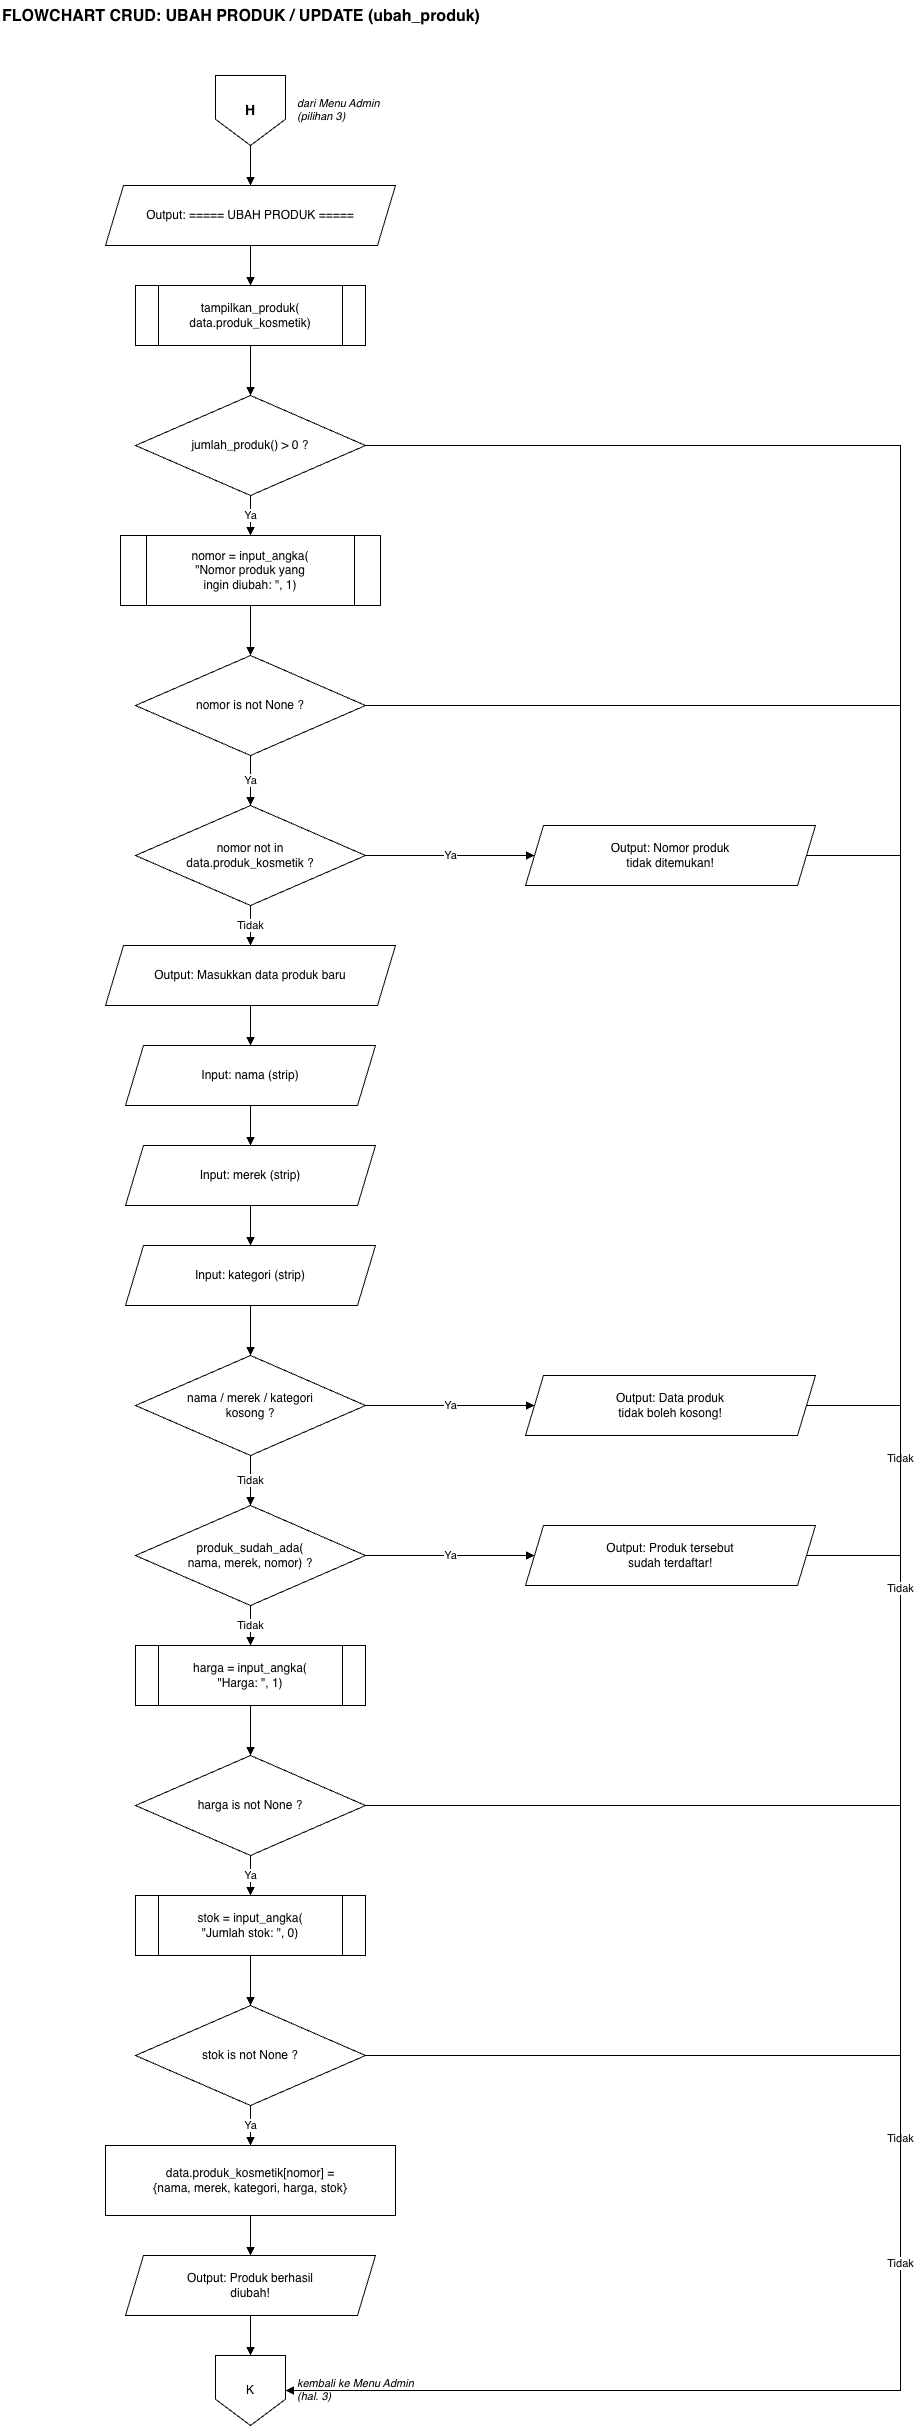

The diagram above was exported from draw.io. Its source (the exported page's mxGraphModel, read from the mxfile embedded in the PNG):
<mxGraphModel dx="1397" dy="1012" grid="1" gridSize="10" guides="1" tooltips="1" connect="1" arrows="1" fold="1" page="1" pageScale="1" pageWidth="850" pageHeight="1100" math="0" shadow="0">
  <root>
    <mxCell id="0" />
    <mxCell id="1" parent="0" />
    <mxCell id="c2" parent="1" style="whiteSpace=wrap;html=1;fillColor=#fff;strokeColor=#000;fontColor=#000;text;strokeColor=none;fillColor=none;fontStyle=1;fontSize=16;" value="FLOWCHART CRUD: UBAH PRODUK / UPDATE (ubah_produk)" vertex="1">
      <mxGeometry height="40" width="700" x="100" y="20" as="geometry" />
    </mxCell>
    <mxCell id="c3" parent="1" style="whiteSpace=wrap;html=1;fillColor=#fff;strokeColor=#000;fontColor=#000;shape=offPageConnector;fontStyle=1;fontSize=14;" value="H" vertex="1">
      <mxGeometry height="70" width="70" x="315" y="95" as="geometry" />
    </mxCell>
    <mxCell id="c4" parent="1" style="whiteSpace=wrap;html=1;fillColor=#fff;strokeColor=#000;fontColor=#000;text;strokeColor=none;fillColor=none;fontSize=11;fontStyle=2;" value="dari Menu Admin&lt;br&gt;(pilihan 3)" vertex="1">
      <mxGeometry height="40" width="140" x="395" y="110" as="geometry" />
    </mxCell>
    <mxCell id="c5" parent="1" style="whiteSpace=wrap;html=1;fillColor=#fff;strokeColor=#000;fontColor=#000;shape=parallelogram;perimeter=parallelogramPerimeter;fixedSize=1;size=18;" value="Output: ===== UBAH PRODUK =====" vertex="1">
      <mxGeometry height="60" width="290" x="205" y="205" as="geometry" />
    </mxCell>
    <mxCell id="c6" edge="1" parent="1" source="c3" style="edgeStyle=orthogonalEdgeStyle;rounded=0;html=1;endArrow=block;endFill=1;strokeColor=#000;fontColor=#000;labelBackgroundColor=#fff;exitX=0.5;exitY=1;entryX=0.5;entryY=0;" target="c5" value="">
      <mxGeometry relative="1" as="geometry" />
    </mxCell>
    <mxCell id="c7" parent="1" style="whiteSpace=wrap;html=1;fillColor=#fff;strokeColor=#000;fontColor=#000;shape=process;backgroundOutline=1;" value="tampilkan_produk(&lt;br&gt;data.produk_kosmetik)" vertex="1">
      <mxGeometry height="60" width="230" x="235" y="305" as="geometry" />
    </mxCell>
    <mxCell id="c8" edge="1" parent="1" source="c5" style="edgeStyle=orthogonalEdgeStyle;rounded=0;html=1;endArrow=block;endFill=1;strokeColor=#000;fontColor=#000;labelBackgroundColor=#fff;exitX=0.5;exitY=1;entryX=0.5;entryY=0;" target="c7" value="">
      <mxGeometry relative="1" as="geometry" />
    </mxCell>
    <mxCell id="c9" parent="1" style="whiteSpace=wrap;html=1;fillColor=#fff;strokeColor=#000;fontColor=#000;rhombus;" value="jumlah_produk() &amp;gt; 0 ?" vertex="1">
      <mxGeometry height="100" width="230" x="235" y="415" as="geometry" />
    </mxCell>
    <mxCell id="c10" edge="1" parent="1" source="c7" style="edgeStyle=orthogonalEdgeStyle;rounded=0;html=1;endArrow=block;endFill=1;strokeColor=#000;fontColor=#000;labelBackgroundColor=#fff;exitX=0.5;exitY=1;entryX=0.5;entryY=0;" target="c9" value="">
      <mxGeometry relative="1" as="geometry" />
    </mxCell>
    <mxCell id="c11" parent="1" style="whiteSpace=wrap;html=1;fillColor=#fff;strokeColor=#000;fontColor=#000;shape=process;backgroundOutline=1;" value="nomor = input_angka(&lt;br&gt;&quot;Nomor produk yang&lt;br&gt;ingin diubah: &quot;, 1)" vertex="1">
      <mxGeometry height="70" width="260" x="220" y="555" as="geometry" />
    </mxCell>
    <mxCell id="c12" edge="1" parent="1" source="c9" style="edgeStyle=orthogonalEdgeStyle;rounded=0;html=1;endArrow=block;endFill=1;strokeColor=#000;fontColor=#000;labelBackgroundColor=#fff;exitX=0.5;exitY=1;entryX=0.5;entryY=0;" target="c11" value="Ya">
      <mxGeometry relative="1" as="geometry" />
    </mxCell>
    <mxCell id="c13" parent="1" style="whiteSpace=wrap;html=1;fillColor=#fff;strokeColor=#000;fontColor=#000;rhombus;" value="nomor is not None ?" vertex="1">
      <mxGeometry height="100" width="230" x="235" y="675" as="geometry" />
    </mxCell>
    <mxCell id="c14" edge="1" parent="1" source="c11" style="edgeStyle=orthogonalEdgeStyle;rounded=0;html=1;endArrow=block;endFill=1;strokeColor=#000;fontColor=#000;labelBackgroundColor=#fff;exitX=0.5;exitY=1;entryX=0.5;entryY=0;" target="c13" value="">
      <mxGeometry relative="1" as="geometry" />
    </mxCell>
    <mxCell id="c15" parent="1" style="whiteSpace=wrap;html=1;fillColor=#fff;strokeColor=#000;fontColor=#000;rhombus;" value="nomor not in&lt;br&gt;data.produk_kosmetik ?" vertex="1">
      <mxGeometry height="100" width="230" x="235" y="825" as="geometry" />
    </mxCell>
    <mxCell id="c16" edge="1" parent="1" source="c13" style="edgeStyle=orthogonalEdgeStyle;rounded=0;html=1;endArrow=block;endFill=1;strokeColor=#000;fontColor=#000;labelBackgroundColor=#fff;exitX=0.5;exitY=1;entryX=0.5;entryY=0;" target="c15" value="Ya">
      <mxGeometry relative="1" as="geometry" />
    </mxCell>
    <mxCell id="c17" parent="1" style="whiteSpace=wrap;html=1;fillColor=#fff;strokeColor=#000;fontColor=#000;shape=parallelogram;perimeter=parallelogramPerimeter;fixedSize=1;size=18;" value="Output: Nomor produk&lt;br&gt;tidak ditemukan!" vertex="1">
      <mxGeometry height="60" width="290" x="625" y="845" as="geometry" />
    </mxCell>
    <mxCell id="c18" edge="1" parent="1" source="c15" style="edgeStyle=orthogonalEdgeStyle;rounded=0;html=1;endArrow=block;endFill=1;strokeColor=#000;fontColor=#000;labelBackgroundColor=#fff;exitX=1;exitY=0.5;entryX=0;entryY=0.5;" target="c17" value="Ya">
      <mxGeometry relative="1" as="geometry" />
    </mxCell>
    <mxCell id="c19" parent="1" style="whiteSpace=wrap;html=1;fillColor=#fff;strokeColor=#000;fontColor=#000;shape=parallelogram;perimeter=parallelogramPerimeter;fixedSize=1;size=18;" value="Output: Masukkan data produk baru" vertex="1">
      <mxGeometry height="60" width="290" x="205" y="965" as="geometry" />
    </mxCell>
    <mxCell id="c20" edge="1" parent="1" source="c15" style="edgeStyle=orthogonalEdgeStyle;rounded=0;html=1;endArrow=block;endFill=1;strokeColor=#000;fontColor=#000;labelBackgroundColor=#fff;exitX=0.5;exitY=1;entryX=0.5;entryY=0;" target="c19" value="Tidak">
      <mxGeometry relative="1" as="geometry" />
    </mxCell>
    <mxCell id="c21" parent="1" style="whiteSpace=wrap;html=1;fillColor=#fff;strokeColor=#000;fontColor=#000;shape=parallelogram;perimeter=parallelogramPerimeter;fixedSize=1;size=18;" value="Input: nama (strip)" vertex="1">
      <mxGeometry height="60" width="250" x="225" y="1065" as="geometry" />
    </mxCell>
    <mxCell id="c22" edge="1" parent="1" source="c19" style="edgeStyle=orthogonalEdgeStyle;rounded=0;html=1;endArrow=block;endFill=1;strokeColor=#000;fontColor=#000;labelBackgroundColor=#fff;exitX=0.5;exitY=1;entryX=0.5;entryY=0;" target="c21" value="">
      <mxGeometry relative="1" as="geometry" />
    </mxCell>
    <mxCell id="c23" parent="1" style="whiteSpace=wrap;html=1;fillColor=#fff;strokeColor=#000;fontColor=#000;shape=parallelogram;perimeter=parallelogramPerimeter;fixedSize=1;size=18;" value="Input: merek (strip)" vertex="1">
      <mxGeometry height="60" width="250" x="225" y="1165" as="geometry" />
    </mxCell>
    <mxCell id="c24" edge="1" parent="1" source="c21" style="edgeStyle=orthogonalEdgeStyle;rounded=0;html=1;endArrow=block;endFill=1;strokeColor=#000;fontColor=#000;labelBackgroundColor=#fff;exitX=0.5;exitY=1;entryX=0.5;entryY=0;" target="c23" value="">
      <mxGeometry relative="1" as="geometry" />
    </mxCell>
    <mxCell id="c25" parent="1" style="whiteSpace=wrap;html=1;fillColor=#fff;strokeColor=#000;fontColor=#000;shape=parallelogram;perimeter=parallelogramPerimeter;fixedSize=1;size=18;" value="Input: kategori (strip)" vertex="1">
      <mxGeometry height="60" width="250" x="225" y="1265" as="geometry" />
    </mxCell>
    <mxCell id="c26" edge="1" parent="1" source="c23" style="edgeStyle=orthogonalEdgeStyle;rounded=0;html=1;endArrow=block;endFill=1;strokeColor=#000;fontColor=#000;labelBackgroundColor=#fff;exitX=0.5;exitY=1;entryX=0.5;entryY=0;" target="c25" value="">
      <mxGeometry relative="1" as="geometry" />
    </mxCell>
    <mxCell id="c27" parent="1" style="whiteSpace=wrap;html=1;fillColor=#fff;strokeColor=#000;fontColor=#000;rhombus;" value="nama / merek / kategori&lt;br&gt;kosong ?" vertex="1">
      <mxGeometry height="100" width="230" x="235" y="1375" as="geometry" />
    </mxCell>
    <mxCell id="c28" edge="1" parent="1" source="c25" style="edgeStyle=orthogonalEdgeStyle;rounded=0;html=1;endArrow=block;endFill=1;strokeColor=#000;fontColor=#000;labelBackgroundColor=#fff;exitX=0.5;exitY=1;entryX=0.5;entryY=0;" target="c27" value="">
      <mxGeometry relative="1" as="geometry" />
    </mxCell>
    <mxCell id="c29" parent="1" style="whiteSpace=wrap;html=1;fillColor=#fff;strokeColor=#000;fontColor=#000;shape=parallelogram;perimeter=parallelogramPerimeter;fixedSize=1;size=18;" value="Output: Data produk&lt;br&gt;tidak boleh kosong!" vertex="1">
      <mxGeometry height="60" width="290" x="625" y="1395" as="geometry" />
    </mxCell>
    <mxCell id="c30" edge="1" parent="1" source="c27" style="edgeStyle=orthogonalEdgeStyle;rounded=0;html=1;endArrow=block;endFill=1;strokeColor=#000;fontColor=#000;labelBackgroundColor=#fff;exitX=1;exitY=0.5;entryX=0;entryY=0.5;" target="c29" value="Ya">
      <mxGeometry relative="1" as="geometry" />
    </mxCell>
    <mxCell id="c31" parent="1" style="whiteSpace=wrap;html=1;fillColor=#fff;strokeColor=#000;fontColor=#000;rhombus;" value="produk_sudah_ada(&lt;br&gt;nama, merek, nomor) ?" vertex="1">
      <mxGeometry height="100" width="230" x="235" y="1525" as="geometry" />
    </mxCell>
    <mxCell id="c32" edge="1" parent="1" source="c27" style="edgeStyle=orthogonalEdgeStyle;rounded=0;html=1;endArrow=block;endFill=1;strokeColor=#000;fontColor=#000;labelBackgroundColor=#fff;exitX=0.5;exitY=1;entryX=0.5;entryY=0;" target="c31" value="Tidak">
      <mxGeometry relative="1" as="geometry" />
    </mxCell>
    <mxCell id="c33" parent="1" style="whiteSpace=wrap;html=1;fillColor=#fff;strokeColor=#000;fontColor=#000;shape=parallelogram;perimeter=parallelogramPerimeter;fixedSize=1;size=18;" value="Output: Produk tersebut&lt;br&gt;sudah terdaftar!" vertex="1">
      <mxGeometry height="60" width="290" x="625" y="1545" as="geometry" />
    </mxCell>
    <mxCell id="c34" edge="1" parent="1" source="c31" style="edgeStyle=orthogonalEdgeStyle;rounded=0;html=1;endArrow=block;endFill=1;strokeColor=#000;fontColor=#000;labelBackgroundColor=#fff;exitX=1;exitY=0.5;entryX=0;entryY=0.5;" target="c33" value="Ya">
      <mxGeometry relative="1" as="geometry" />
    </mxCell>
    <mxCell id="c35" parent="1" style="whiteSpace=wrap;html=1;fillColor=#fff;strokeColor=#000;fontColor=#000;shape=process;backgroundOutline=1;" value="harga = input_angka(&lt;br&gt;&quot;Harga: &quot;, 1)" vertex="1">
      <mxGeometry height="60" width="230" x="235" y="1665" as="geometry" />
    </mxCell>
    <mxCell id="c36" edge="1" parent="1" source="c31" style="edgeStyle=orthogonalEdgeStyle;rounded=0;html=1;endArrow=block;endFill=1;strokeColor=#000;fontColor=#000;labelBackgroundColor=#fff;exitX=0.5;exitY=1;entryX=0.5;entryY=0;" target="c35" value="Tidak">
      <mxGeometry relative="1" as="geometry" />
    </mxCell>
    <mxCell id="c37" parent="1" style="whiteSpace=wrap;html=1;fillColor=#fff;strokeColor=#000;fontColor=#000;rhombus;" value="harga is not None ?" vertex="1">
      <mxGeometry height="100" width="230" x="235" y="1775" as="geometry" />
    </mxCell>
    <mxCell id="c38" edge="1" parent="1" source="c35" style="edgeStyle=orthogonalEdgeStyle;rounded=0;html=1;endArrow=block;endFill=1;strokeColor=#000;fontColor=#000;labelBackgroundColor=#fff;exitX=0.5;exitY=1;entryX=0.5;entryY=0;" target="c37" value="">
      <mxGeometry relative="1" as="geometry" />
    </mxCell>
    <mxCell id="c39" parent="1" style="whiteSpace=wrap;html=1;fillColor=#fff;strokeColor=#000;fontColor=#000;shape=process;backgroundOutline=1;" value="stok = input_angka(&lt;br&gt;&quot;Jumlah stok: &quot;, 0)" vertex="1">
      <mxGeometry height="60" width="230" x="235" y="1915" as="geometry" />
    </mxCell>
    <mxCell id="c40" edge="1" parent="1" source="c37" style="edgeStyle=orthogonalEdgeStyle;rounded=0;html=1;endArrow=block;endFill=1;strokeColor=#000;fontColor=#000;labelBackgroundColor=#fff;exitX=0.5;exitY=1;entryX=0.5;entryY=0;" target="c39" value="Ya">
      <mxGeometry relative="1" as="geometry" />
    </mxCell>
    <mxCell id="c41" parent="1" style="whiteSpace=wrap;html=1;fillColor=#fff;strokeColor=#000;fontColor=#000;rhombus;" value="stok is not None ?" vertex="1">
      <mxGeometry height="100" width="230" x="235" y="2025" as="geometry" />
    </mxCell>
    <mxCell id="c42" edge="1" parent="1" source="c39" style="edgeStyle=orthogonalEdgeStyle;rounded=0;html=1;endArrow=block;endFill=1;strokeColor=#000;fontColor=#000;labelBackgroundColor=#fff;exitX=0.5;exitY=1;entryX=0.5;entryY=0;" target="c41" value="">
      <mxGeometry relative="1" as="geometry" />
    </mxCell>
    <mxCell id="c43" parent="1" style="whiteSpace=wrap;html=1;fillColor=#fff;strokeColor=#000;fontColor=#000;rounded=0;" value="data.produk_kosmetik[nomor] =&lt;br&gt;{nama, merek, kategori, harga, stok}" vertex="1">
      <mxGeometry height="70" width="290" x="205" y="2165" as="geometry" />
    </mxCell>
    <mxCell id="c44" edge="1" parent="1" source="c41" style="edgeStyle=orthogonalEdgeStyle;rounded=0;html=1;endArrow=block;endFill=1;strokeColor=#000;fontColor=#000;labelBackgroundColor=#fff;exitX=0.5;exitY=1;entryX=0.5;entryY=0;" target="c43" value="Ya">
      <mxGeometry relative="1" as="geometry" />
    </mxCell>
    <mxCell id="c45" parent="1" style="whiteSpace=wrap;html=1;fillColor=#fff;strokeColor=#000;fontColor=#000;shape=parallelogram;perimeter=parallelogramPerimeter;fixedSize=1;size=18;" value="Output: Produk berhasil&lt;br&gt;diubah!" vertex="1">
      <mxGeometry height="60" width="250" x="225" y="2275" as="geometry" />
    </mxCell>
    <mxCell id="c46" edge="1" parent="1" source="c43" style="edgeStyle=orthogonalEdgeStyle;rounded=0;html=1;endArrow=block;endFill=1;strokeColor=#000;fontColor=#000;labelBackgroundColor=#fff;exitX=0.5;exitY=1;entryX=0.5;entryY=0;" target="c45" value="">
      <mxGeometry relative="1" as="geometry" />
    </mxCell>
    <mxCell id="c47" parent="1" style="whiteSpace=wrap;html=1;fillColor=#fff;strokeColor=#000;fontColor=#000;shape=offPageConnector;" value="K" vertex="1">
      <mxGeometry height="70" width="70" x="315" y="2375" as="geometry" />
    </mxCell>
    <mxCell id="c48" edge="1" parent="1" source="c45" style="edgeStyle=orthogonalEdgeStyle;rounded=0;html=1;endArrow=block;endFill=1;strokeColor=#000;fontColor=#000;labelBackgroundColor=#fff;exitX=0.5;exitY=1;entryX=0.5;entryY=0;" target="c47" value="">
      <mxGeometry relative="1" as="geometry" />
    </mxCell>
    <mxCell id="c49" parent="1" style="whiteSpace=wrap;html=1;fillColor=#fff;strokeColor=#000;fontColor=#000;text;strokeColor=none;fillColor=none;fontSize=11;fontStyle=2;" value="kembali ke Menu Admin&lt;br&gt;(hal. 3)" vertex="1">
      <mxGeometry height="40" width="150" x="395" y="2390" as="geometry" />
    </mxCell>
    <mxCell id="c50" edge="1" parent="1" source="c17" style="edgeStyle=orthogonalEdgeStyle;rounded=0;html=1;endArrow=block;endFill=1;strokeColor=#000;fontColor=#000;labelBackgroundColor=#fff;exitX=1;exitY=0.5;entryX=1;entryY=0.5;" target="c47" value="">
      <mxGeometry relative="1" as="geometry">
        <Array as="points">
          <mxPoint x="1000" y="875" />
          <mxPoint x="1000" y="2410" />
        </Array>
      </mxGeometry>
    </mxCell>
    <mxCell id="c51" edge="1" parent="1" source="c29" style="edgeStyle=orthogonalEdgeStyle;rounded=0;html=1;endArrow=block;endFill=1;strokeColor=#000;fontColor=#000;labelBackgroundColor=#fff;exitX=1;exitY=0.5;entryX=1;entryY=0.5;" target="c47" value="">
      <mxGeometry relative="1" as="geometry">
        <Array as="points">
          <mxPoint x="1000" y="1425" />
          <mxPoint x="1000" y="2410" />
        </Array>
      </mxGeometry>
    </mxCell>
    <mxCell id="c52" edge="1" parent="1" source="c33" style="edgeStyle=orthogonalEdgeStyle;rounded=0;html=1;endArrow=block;endFill=1;strokeColor=#000;fontColor=#000;labelBackgroundColor=#fff;exitX=1;exitY=0.5;entryX=1;entryY=0.5;" target="c47" value="">
      <mxGeometry relative="1" as="geometry">
        <Array as="points">
          <mxPoint x="1000" y="1575" />
          <mxPoint x="1000" y="2410" />
        </Array>
      </mxGeometry>
    </mxCell>
    <mxCell id="c53" edge="1" parent="1" source="c9" style="edgeStyle=orthogonalEdgeStyle;rounded=0;html=1;endArrow=block;endFill=1;strokeColor=#000;fontColor=#000;labelBackgroundColor=#fff;exitX=1;exitY=0.5;entryX=1;entryY=0.5;" target="c47" value="Tidak">
      <mxGeometry relative="1" as="geometry">
        <Array as="points">
          <mxPoint x="1000" y="465" />
          <mxPoint x="1000" y="2410" />
        </Array>
      </mxGeometry>
    </mxCell>
    <mxCell id="c54" edge="1" parent="1" source="c13" style="edgeStyle=orthogonalEdgeStyle;rounded=0;html=1;endArrow=block;endFill=1;strokeColor=#000;fontColor=#000;labelBackgroundColor=#fff;exitX=1;exitY=0.5;entryX=1;entryY=0.5;" target="c47" value="Tidak">
      <mxGeometry relative="1" as="geometry">
        <Array as="points">
          <mxPoint x="1000" y="725" />
          <mxPoint x="1000" y="2410" />
        </Array>
      </mxGeometry>
    </mxCell>
    <mxCell id="c55" edge="1" parent="1" source="c37" style="edgeStyle=orthogonalEdgeStyle;rounded=0;html=1;endArrow=block;endFill=1;strokeColor=#000;fontColor=#000;labelBackgroundColor=#fff;exitX=1;exitY=0.5;entryX=1;entryY=0.5;" target="c47" value="Tidak">
      <mxGeometry relative="1" as="geometry">
        <Array as="points">
          <mxPoint x="1000" y="1825" />
          <mxPoint x="1000" y="2410" />
        </Array>
      </mxGeometry>
    </mxCell>
    <mxCell id="c56" edge="1" parent="1" source="c41" style="edgeStyle=orthogonalEdgeStyle;rounded=0;html=1;endArrow=block;endFill=1;strokeColor=#000;fontColor=#000;labelBackgroundColor=#fff;exitX=1;exitY=0.5;entryX=1;entryY=0.5;" target="c47" value="Tidak">
      <mxGeometry relative="1" as="geometry">
        <Array as="points">
          <mxPoint x="1000" y="2075" />
          <mxPoint x="1000" y="2410" />
        </Array>
      </mxGeometry>
    </mxCell>
  </root>
</mxGraphModel>